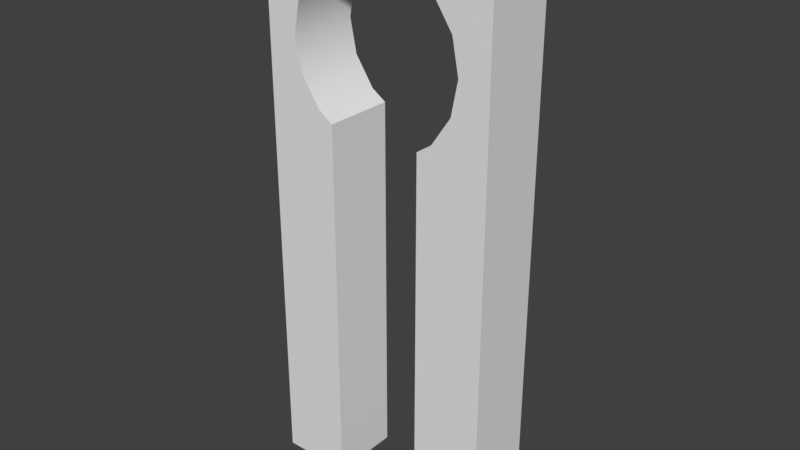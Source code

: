 # Source: Holey.blend  (saved by Blender 2.78.0; exported with 4.5.12 LTS)
import bpy
from mathutils import Matrix  # noqa: F401  (used for matrix-valued properties, if any)

bpy.ops.wm.read_factory_settings(use_empty=True)
scene = bpy.context.scene
scene.name = 'Scene'

# ---- collections
col_collection_1 = bpy.data.collections.new('Collection 1'); scene.collection.children.link(col_collection_1)

# ---- world
world_world = bpy.data.worlds.new('World'); scene.world = world_world
world_world.color = (0.05088, 0.05088, 0.05088)
world_world.use_sun_shadow = False
world_world.sun_shadow_jitter_overblur = 0.0
world_world.cycles.sampling_method = 'MANUAL'

# ---- meshes
me_wall = bpy.data.meshes.new('Wall')
me_wall.from_pydata([(0.25, 0.0743, 0.0), (0.25, 0.0743, 1.2), (0.25, -0.0757, 1.2), (0.25, -0.0757, 0.0), (0.1, -0.0757, 0.0), (0.1, -0.0307, 0.0), (0.1, 0.0743, 0.0), (-0.25, 0.0743, 0.0), (-0.25, 0.0743, 1.2), (0.1, 0.0743, 0.8039), (0.1315, 0.0743, 0.825), (0.1718, 0.0743, 0.8853), (0.1859, 0.0743, 0.9564), (0.1718, 0.0743, 1.028), (0.1315, 0.0743, 1.088), (0.07116, 0.0743, 1.128), (-4.261e-08, 0.0743, 1.142), (-0.07116, 0.0743, 1.128), (-0.1315, 0.0743, 1.088), (-0.1718, 0.0743, 1.028), (-0.1859, 0.0743, 0.9564), (-0.1718, 0.0743, 0.8853), (-0.1315, 0.0743, 0.825), (-0.1, 0.0743, 0.0), (-0.25, -0.0757, 1.2), (-0.25, -0.0757, 0.0), (-0.1, -0.0757, 0.0), (-0.1, -0.0757, 0.8039), (-0.1315, -0.0757, 0.825), (-0.1718, -0.0757, 0.8853), (-0.1859, -0.0757, 0.9564), (-0.1718, -0.0757, 1.028), (-0.1315, -0.0757, 1.088), (-0.07116, -0.0757, 1.128), (-2.957e-08, -0.0757, 1.142), (0.07116, -0.0757, 1.128), (0.1315, -0.0757, 1.088), (0.1718, -0.0757, 1.028), (0.1859, -0.0757, 0.9564), (0.1718, -0.0757, 0.8853), (0.1315, -0.0757, 0.825), (0.1, -0.0757, 0.8039), (-0.1, 0.0743, 0.8039)], [], [(0, 1, 2, 3), (3, 4, 5, 6, 0), (7, 8, 1, 0, 6, 9, 10, 11, 12, 13, 14, 15, 16, 17, 18, 19, 20, 21, 22, 42, 23), (1, 8, 24, 2), (2, 24, 25, 26, 27, 28, 29, 30, 31, 32, 33, 34, 35, 36, 37, 38, 39, 40, 41, 4, 3), (26, 25, 7, 23), (25, 24, 8, 7), (9, 6, 5, 4, 41), (41, 40, 10, 9), (10, 40, 39, 11), (11, 39, 38, 12), (12, 38, 37, 13), (13, 37, 36, 14), (36, 35, 15, 14), (35, 34, 16, 15), (34, 33, 17, 16), (33, 32, 18, 17), (32, 31, 19, 18), (31, 30, 20, 19), (30, 29, 21, 20), (29, 28, 22, 21), (22, 28, 27, 42), (27, 26, 23, 42)])
me_wall.polygons.foreach_set('use_smooth', [True] * 23)
me_wall.use_remesh_preserve_volume = False
me_wall.use_remesh_preserve_attributes = False
me_wall.use_mirror_vertex_groups = False
me_wall.update()

# ---- objects
ob_wall = bpy.data.objects.new('Wall', me_wall)

# ---- transforms, parenting, visibility, modifiers, constraints
ob_wall.location = (0.0, 0.0, 0.0)
ob_wall.lineart.crease_threshold = 0.0
_m = ob_wall.modifiers.new('EdgeSplit', 'EDGE_SPLIT')

# ---- collection membership
col_collection_1.objects.link(ob_wall)

# ---- scene / render settings (as saved in the file)
scene.frame_start = 1; scene.frame_end = 250; scene.frame_set(1)
scene.render.engine = 'BLENDER_EEVEE_NEXT'
scene.render.resolution_percentage = 50
scene.render.dither_intensity = 0.0
scene.cycles.use_denoising = False
scene.cycles.samples = 128
scene.cycles.sampling_pattern = 'TABULATED_SOBOL'
scene.cycles.light_sampling_threshold = 0.0
scene.cycles.use_adaptive_sampling = False
scene.cycles.use_light_tree = False
scene.cycles.blur_glossy = 0.0
scene.cycles.sample_clamp_indirect = 0.0
scene.view_settings.view_transform = 'Standard'
bpy.context.view_layer.update()

# ---- added for rendering (the .blend has no active camera and no usable light): camera, sun
cam_auto = bpy.data.cameras.new('AutoCamera')
cam_auto.lens = 50.0
cam_auto.sensor_width = 36.0
cam_auto.clip_end = 1000.0
ob_auto_camera = bpy.data.objects.new('AutoCamera', cam_auto)
scene.collection.objects.link(ob_auto_camera)
ob_auto_camera.location = (1.21077, -1.45362, 1.56862)
ob_auto_camera.rotation_euler = (1.09748, -7.21219e-08, 0.694738)
scene.camera = ob_auto_camera
light_auto_sun = bpy.data.lights.new('AutoSun', 'SUN')
light_auto_sun.energy = 3.0
light_auto_sun.angle = 0.0523599
ob_auto_sun = bpy.data.objects.new('AutoSun', light_auto_sun)
scene.collection.objects.link(ob_auto_sun)
ob_auto_sun.rotation_euler = (0.872665, 0.174533, 0.523599)
bpy.context.view_layer.update()

